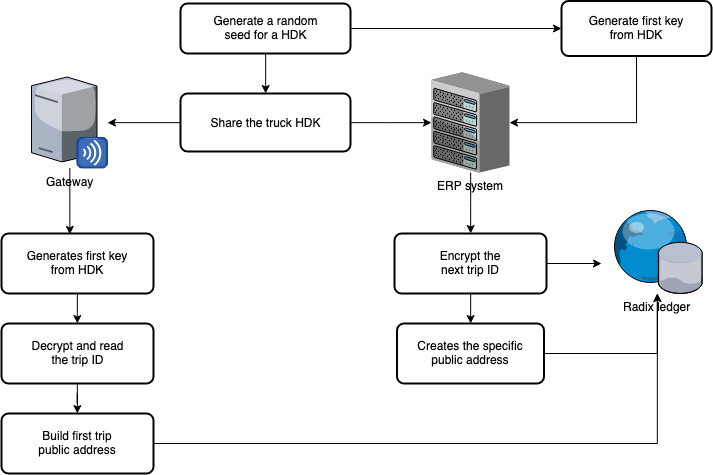

The diagram above was exported from draw.io. Its source (the exported page's mxGraphModel, read from the mxfile embedded in the PNG):
<mxGraphModel dx="765" dy="480" grid="1" gridSize="10" guides="1" tooltips="1" connect="1" arrows="1" fold="1" page="1" pageScale="1" pageWidth="850" pageHeight="1100" math="0" shadow="0">
  <root>
    <mxCell id="lmR1gmBnxYm4dCP7ZecK-0" />
    <mxCell id="lmR1gmBnxYm4dCP7ZecK-1" parent="lmR1gmBnxYm4dCP7ZecK-0" />
    <mxCell id="wF1TdXjKTrbbWbloC2T_-6" style="edgeStyle=orthogonalEdgeStyle;rounded=0;orthogonalLoop=1;jettySize=auto;html=1;entryX=0.5;entryY=0;entryDx=0;entryDy=0;" edge="1" parent="lmR1gmBnxYm4dCP7ZecK-1" source="4XrnR7Ivz9DCy1cTfGot-0" target="wF1TdXjKTrbbWbloC2T_-5">
      <mxGeometry relative="1" as="geometry" />
    </mxCell>
    <mxCell id="4XrnR7Ivz9DCy1cTfGot-0" value="ERP system" style="verticalLabelPosition=bottom;aspect=fixed;html=1;verticalAlign=top;strokeColor=none;align=center;outlineConnect=0;shape=mxgraph.citrix.chassis;" vertex="1" parent="lmR1gmBnxYm4dCP7ZecK-1">
      <mxGeometry x="540" y="269" width="78" height="100" as="geometry" />
    </mxCell>
    <mxCell id="HFCWaCA-fL8I6akubpx--7" style="edgeStyle=orthogonalEdgeStyle;rounded=0;orthogonalLoop=1;jettySize=auto;html=1;exitX=0.5;exitY=1;exitDx=0;exitDy=0;entryX=0.5;entryY=0;entryDx=0;entryDy=0;" edge="1" parent="lmR1gmBnxYm4dCP7ZecK-1" source="HFCWaCA-fL8I6akubpx--1" target="HFCWaCA-fL8I6akubpx--2">
      <mxGeometry relative="1" as="geometry" />
    </mxCell>
    <mxCell id="wF1TdXjKTrbbWbloC2T_-2" style="edgeStyle=orthogonalEdgeStyle;rounded=0;orthogonalLoop=1;jettySize=auto;html=1;entryX=0;entryY=0.5;entryDx=0;entryDy=0;" edge="1" parent="lmR1gmBnxYm4dCP7ZecK-1" source="HFCWaCA-fL8I6akubpx--1" target="wF1TdXjKTrbbWbloC2T_-1">
      <mxGeometry relative="1" as="geometry" />
    </mxCell>
    <mxCell id="HFCWaCA-fL8I6akubpx--1" value="&lt;div&gt;Generate a random &lt;br&gt;&lt;/div&gt;&lt;div&gt;seed for a HDK&lt;/div&gt;" style="rounded=1;whiteSpace=wrap;html=1;absoluteArcSize=1;arcSize=14;strokeWidth=2;" vertex="1" parent="lmR1gmBnxYm4dCP7ZecK-1">
      <mxGeometry x="289" y="200" width="170" height="50" as="geometry" />
    </mxCell>
    <mxCell id="HFCWaCA-fL8I6akubpx--4" style="edgeStyle=orthogonalEdgeStyle;rounded=0;orthogonalLoop=1;jettySize=auto;html=1;exitX=1;exitY=0.5;exitDx=0;exitDy=0;" edge="1" parent="lmR1gmBnxYm4dCP7ZecK-1" source="HFCWaCA-fL8I6akubpx--2" target="4XrnR7Ivz9DCy1cTfGot-0">
      <mxGeometry relative="1" as="geometry">
        <mxPoint x="580" y="160" as="targetPoint" />
      </mxGeometry>
    </mxCell>
    <mxCell id="HFCWaCA-fL8I6akubpx--2" value="Share the truck HDK" style="rounded=1;whiteSpace=wrap;html=1;absoluteArcSize=1;arcSize=14;strokeWidth=2;" vertex="1" parent="lmR1gmBnxYm4dCP7ZecK-1">
      <mxGeometry x="289" y="290" width="170" height="58" as="geometry" />
    </mxCell>
    <mxCell id="wF1TdXjKTrbbWbloC2T_-0" value="Radix ledger" style="verticalLabelPosition=bottom;aspect=fixed;html=1;verticalAlign=top;strokeColor=none;align=center;outlineConnect=0;shape=mxgraph.citrix.geolocation_database;" vertex="1" parent="lmR1gmBnxYm4dCP7ZecK-1">
      <mxGeometry x="720" y="406" width="91" height="84" as="geometry" />
    </mxCell>
    <mxCell id="wF1TdXjKTrbbWbloC2T_-13" style="edgeStyle=orthogonalEdgeStyle;rounded=0;orthogonalLoop=1;jettySize=auto;html=1;" edge="1" parent="lmR1gmBnxYm4dCP7ZecK-1" source="wF1TdXjKTrbbWbloC2T_-1" target="4XrnR7Ivz9DCy1cTfGot-0">
      <mxGeometry relative="1" as="geometry">
        <Array as="points">
          <mxPoint x="745" y="319" />
        </Array>
      </mxGeometry>
    </mxCell>
    <mxCell id="wF1TdXjKTrbbWbloC2T_-1" value="&lt;div&gt;Generate first key&lt;/div&gt;&lt;div&gt; from HDK&lt;/div&gt;" style="rounded=1;whiteSpace=wrap;html=1;absoluteArcSize=1;arcSize=14;strokeWidth=2;" vertex="1" parent="lmR1gmBnxYm4dCP7ZecK-1">
      <mxGeometry x="670" y="197.5" width="150" height="55" as="geometry" />
    </mxCell>
    <mxCell id="wF1TdXjKTrbbWbloC2T_-18" style="edgeStyle=orthogonalEdgeStyle;rounded=0;orthogonalLoop=1;jettySize=auto;html=1;entryX=0.45;entryY=0.014;entryDx=0;entryDy=0;entryPerimeter=0;" edge="1" parent="lmR1gmBnxYm4dCP7ZecK-1" source="yMiNccdjaDyhne3QlI_1-0" target="wF1TdXjKTrbbWbloC2T_-16">
      <mxGeometry relative="1" as="geometry" />
    </mxCell>
    <mxCell id="yMiNccdjaDyhne3QlI_1-0" value="Gateway" style="verticalLabelPosition=bottom;aspect=fixed;html=1;verticalAlign=top;strokeColor=none;align=center;outlineConnect=0;shape=mxgraph.citrix.merchandising_server;" vertex="1" parent="lmR1gmBnxYm4dCP7ZecK-1">
      <mxGeometry x="140" y="273.5" width="76" height="91" as="geometry" />
    </mxCell>
    <mxCell id="wF1TdXjKTrbbWbloC2T_-3" style="edgeStyle=orthogonalEdgeStyle;rounded=0;orthogonalLoop=1;jettySize=auto;html=1;exitX=0;exitY=0.5;exitDx=0;exitDy=0;" edge="1" parent="lmR1gmBnxYm4dCP7ZecK-1" source="HFCWaCA-fL8I6akubpx--2" target="yMiNccdjaDyhne3QlI_1-0">
      <mxGeometry relative="1" as="geometry">
        <mxPoint x="170" y="160" as="targetPoint" />
        <mxPoint x="289.16666666666674" y="319.16666666666674" as="sourcePoint" />
      </mxGeometry>
    </mxCell>
    <mxCell id="wF1TdXjKTrbbWbloC2T_-7" style="edgeStyle=orthogonalEdgeStyle;rounded=0;orthogonalLoop=1;jettySize=auto;html=1;" edge="1" parent="lmR1gmBnxYm4dCP7ZecK-1" source="wF1TdXjKTrbbWbloC2T_-5">
      <mxGeometry relative="1" as="geometry">
        <mxPoint x="710" y="460" as="targetPoint" />
      </mxGeometry>
    </mxCell>
    <mxCell id="wF1TdXjKTrbbWbloC2T_-14" style="edgeStyle=orthogonalEdgeStyle;rounded=0;orthogonalLoop=1;jettySize=auto;html=1;entryX=0.5;entryY=0;entryDx=0;entryDy=0;" edge="1" parent="lmR1gmBnxYm4dCP7ZecK-1" source="wF1TdXjKTrbbWbloC2T_-5" target="wF1TdXjKTrbbWbloC2T_-8">
      <mxGeometry relative="1" as="geometry" />
    </mxCell>
    <mxCell id="wF1TdXjKTrbbWbloC2T_-5" value="&lt;div&gt;Encrypt the&lt;/div&gt;&lt;div&gt;next trip ID&lt;br&gt;&lt;/div&gt;" style="rounded=1;whiteSpace=wrap;html=1;absoluteArcSize=1;arcSize=14;strokeWidth=2;" vertex="1" parent="lmR1gmBnxYm4dCP7ZecK-1">
      <mxGeometry x="503" y="430" width="152" height="60" as="geometry" />
    </mxCell>
    <mxCell id="wF1TdXjKTrbbWbloC2T_-9" style="edgeStyle=orthogonalEdgeStyle;rounded=0;orthogonalLoop=1;jettySize=auto;html=1;" edge="1" parent="lmR1gmBnxYm4dCP7ZecK-1" source="wF1TdXjKTrbbWbloC2T_-8" target="wF1TdXjKTrbbWbloC2T_-0">
      <mxGeometry relative="1" as="geometry" />
    </mxCell>
    <mxCell id="wF1TdXjKTrbbWbloC2T_-8" value="&lt;div&gt;Creates the specific&lt;/div&gt;&lt;div&gt;public address&lt;br&gt;&lt;/div&gt;" style="rounded=1;whiteSpace=wrap;html=1;absoluteArcSize=1;arcSize=14;strokeWidth=2;" vertex="1" parent="lmR1gmBnxYm4dCP7ZecK-1">
      <mxGeometry x="505.5" y="520" width="147" height="60" as="geometry" />
    </mxCell>
    <mxCell id="wF1TdXjKTrbbWbloC2T_-19" style="edgeStyle=orthogonalEdgeStyle;rounded=0;orthogonalLoop=1;jettySize=auto;html=1;entryX=0.5;entryY=0;entryDx=0;entryDy=0;" edge="1" parent="lmR1gmBnxYm4dCP7ZecK-1" source="wF1TdXjKTrbbWbloC2T_-16" target="wF1TdXjKTrbbWbloC2T_-17">
      <mxGeometry relative="1" as="geometry" />
    </mxCell>
    <mxCell id="wF1TdXjKTrbbWbloC2T_-16" value="&lt;div&gt;Generates first key&lt;/div&gt;&lt;div&gt;from HDK&lt;br&gt;&lt;/div&gt;" style="rounded=1;whiteSpace=wrap;html=1;absoluteArcSize=1;arcSize=14;strokeWidth=2;" vertex="1" parent="lmR1gmBnxYm4dCP7ZecK-1">
      <mxGeometry x="110" y="430" width="152" height="60" as="geometry" />
    </mxCell>
    <mxCell id="wF1TdXjKTrbbWbloC2T_-22" style="edgeStyle=orthogonalEdgeStyle;rounded=0;orthogonalLoop=1;jettySize=auto;html=1;" edge="1" parent="lmR1gmBnxYm4dCP7ZecK-1" source="wF1TdXjKTrbbWbloC2T_-17" target="wF1TdXjKTrbbWbloC2T_-21">
      <mxGeometry relative="1" as="geometry" />
    </mxCell>
    <mxCell id="wF1TdXjKTrbbWbloC2T_-17" value="&lt;div&gt;Decrypt and read&lt;/div&gt;&lt;div&gt;the trip ID&lt;br&gt;&lt;/div&gt;" style="rounded=1;whiteSpace=wrap;html=1;absoluteArcSize=1;arcSize=14;strokeWidth=2;" vertex="1" parent="lmR1gmBnxYm4dCP7ZecK-1">
      <mxGeometry x="110" y="520" width="152" height="60" as="geometry" />
    </mxCell>
    <mxCell id="wF1TdXjKTrbbWbloC2T_-23" style="edgeStyle=orthogonalEdgeStyle;rounded=0;orthogonalLoop=1;jettySize=auto;html=1;" edge="1" parent="lmR1gmBnxYm4dCP7ZecK-1" source="wF1TdXjKTrbbWbloC2T_-21" target="wF1TdXjKTrbbWbloC2T_-0">
      <mxGeometry relative="1" as="geometry" />
    </mxCell>
    <mxCell id="wF1TdXjKTrbbWbloC2T_-21" value="&lt;div&gt;Build first trip&lt;/div&gt;&lt;div&gt;public address&lt;br&gt;&lt;/div&gt;" style="rounded=1;whiteSpace=wrap;html=1;absoluteArcSize=1;arcSize=14;strokeWidth=2;" vertex="1" parent="lmR1gmBnxYm4dCP7ZecK-1">
      <mxGeometry x="110" y="610" width="152" height="60" as="geometry" />
    </mxCell>
  </root>
</mxGraphModel>